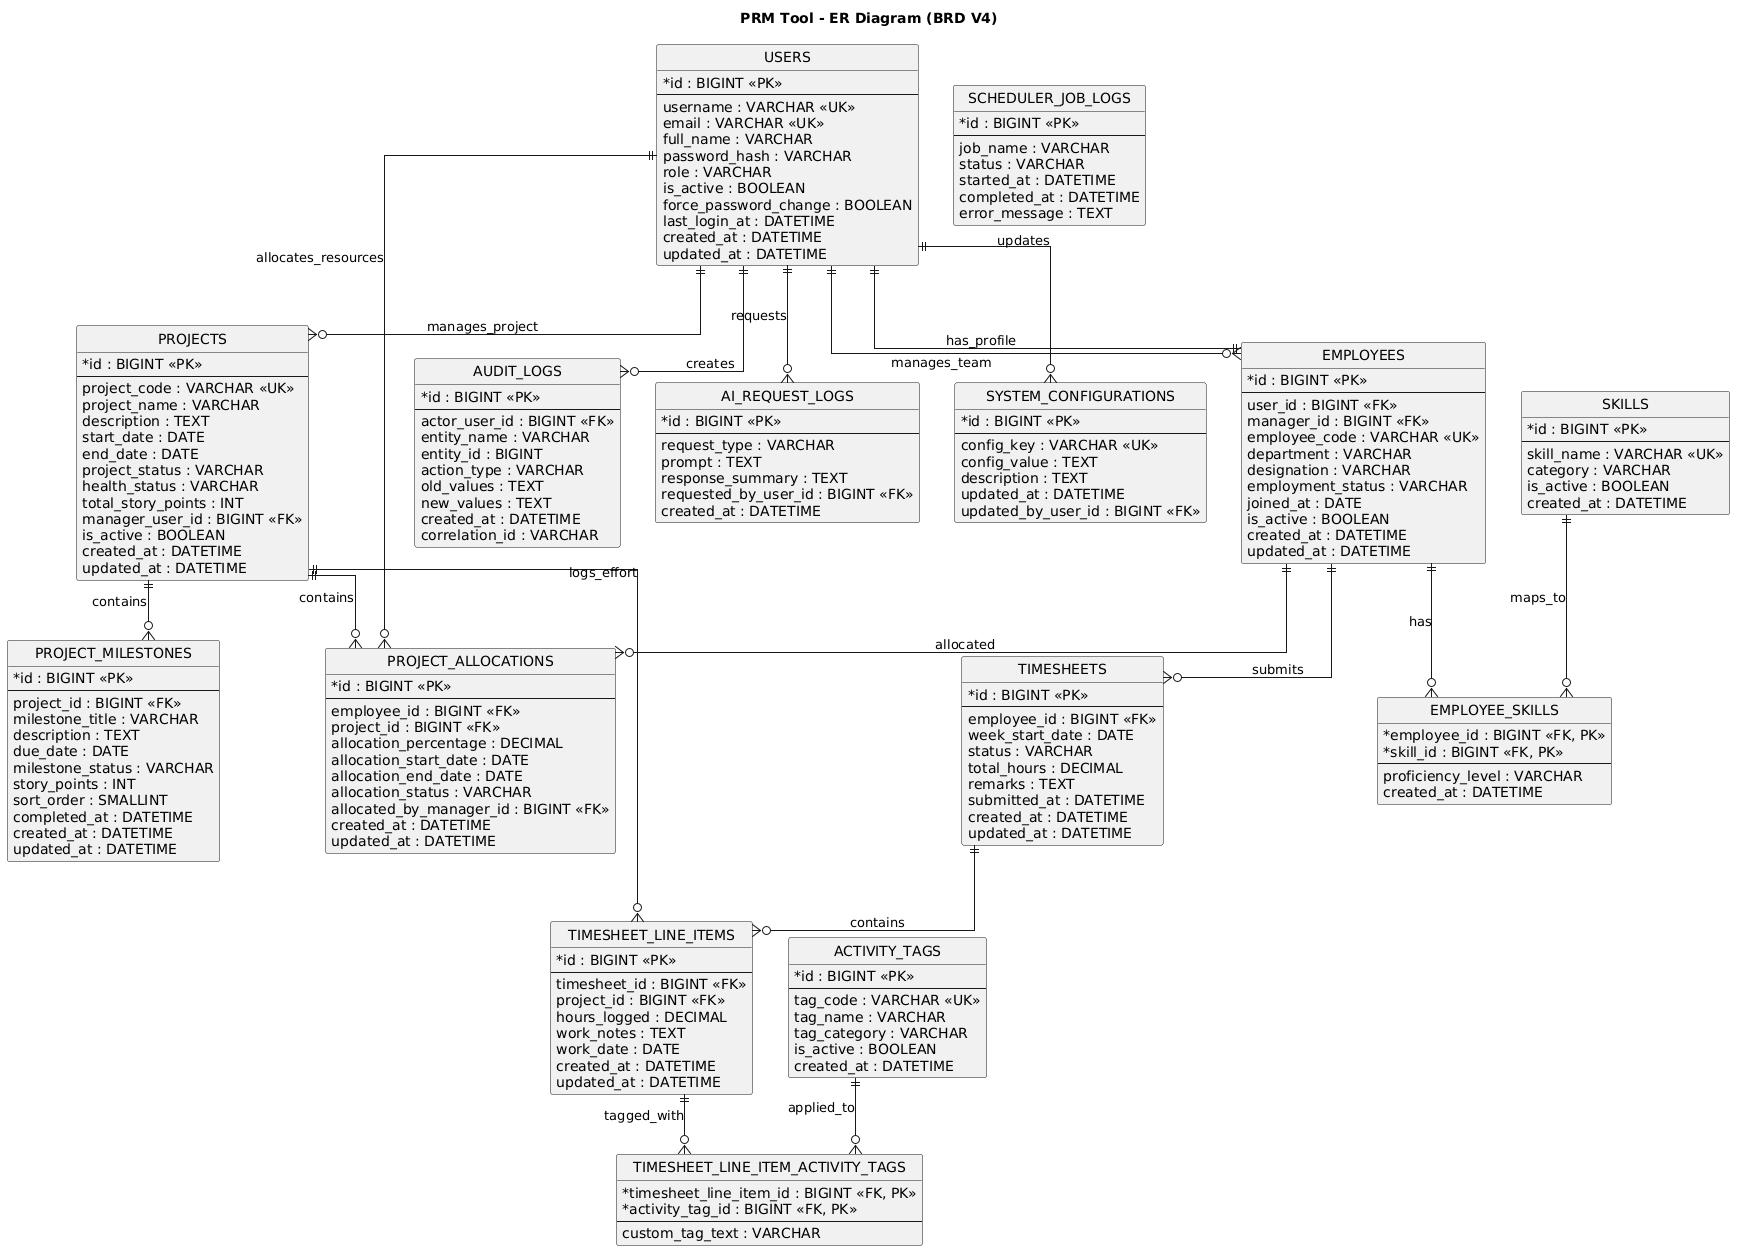

The diagram above was rendered by PlantUML. Its source (embedded in the PNG):
@startuml
hide circle
skinparam linetype ortho
skinparam shadowing false
skinparam classAttributeIconSize 0

skinparam entity {
    BackgroundColor #FDFDFD
    BorderColor #2C3E50
    FontColor #2C3E50
}

title PRM Tool - ER Diagram (BRD V4)

entity "USERS" as USERS {
    *id : BIGINT <<PK>>
    --
    username : VARCHAR <<UK>>
    email : VARCHAR <<UK>>
    full_name : VARCHAR
    password_hash : VARCHAR
    role : VARCHAR
    is_active : BOOLEAN
    force_password_change : BOOLEAN
    last_login_at : DATETIME
    created_at : DATETIME
    updated_at : DATETIME
}

entity "EMPLOYEES" as EMPLOYEES {
    *id : BIGINT <<PK>>
    --
    user_id : BIGINT <<FK>>
    manager_id : BIGINT <<FK>> 
    employee_code : VARCHAR <<UK>>
    department : VARCHAR
    designation : VARCHAR
    employment_status : VARCHAR
    joined_at : DATE
    is_active : BOOLEAN
    created_at : DATETIME
    updated_at : DATETIME
}

entity "SKILLS" as SKILLS {
    *id : BIGINT <<PK>>
    --
    skill_name : VARCHAR <<UK>>
    category : VARCHAR
    is_active : BOOLEAN
    created_at : DATETIME
}

entity "EMPLOYEE_SKILLS" as EMPLOYEE_SKILLS {
    *employee_id : BIGINT <<FK, PK>>
    *skill_id : BIGINT <<FK, PK>>
    --
    proficiency_level : VARCHAR
    created_at : DATETIME
}

entity "PROJECTS" as PROJECTS {
    *id : BIGINT <<PK>>
    --
    project_code : VARCHAR <<UK>>
    project_name : VARCHAR
    description : TEXT
    start_date : DATE
    end_date : DATE
    project_status : VARCHAR
    health_status : VARCHAR
    total_story_points : INT
    manager_user_id : BIGINT <<FK>>
    is_active : BOOLEAN
    created_at : DATETIME
    updated_at : DATETIME
}

entity "PROJECT_MILESTONES" as PROJECT_MILESTONES {
    *id : BIGINT <<PK>>
    --
    project_id : BIGINT <<FK>>
    milestone_title : VARCHAR
    description : TEXT
    due_date : DATE
    milestone_status : VARCHAR
    story_points : INT
    sort_order : SMALLINT
    completed_at : DATETIME
    created_at : DATETIME
    updated_at : DATETIME
}

entity "PROJECT_ALLOCATIONS" as PROJECT_ALLOCATIONS {
    *id : BIGINT <<PK>>
    --
    employee_id : BIGINT <<FK>>
    project_id : BIGINT <<FK>>
    allocation_percentage : DECIMAL
    allocation_start_date : DATE
    allocation_end_date : DATE
    allocation_status : VARCHAR
    allocated_by_manager_id : BIGINT <<FK>>
    created_at : DATETIME
    updated_at : DATETIME
}

entity "TIMESHEETS" as TIMESHEETS {
    *id : BIGINT <<PK>>
    --
    employee_id : BIGINT <<FK>>
    week_start_date : DATE
    status : VARCHAR
    total_hours : DECIMAL
    remarks : TEXT
    submitted_at : DATETIME
    created_at : DATETIME
    updated_at : DATETIME
}

entity "TIMESHEET_LINE_ITEMS" as TIMESHEET_LINE_ITEMS {
    *id : BIGINT <<PK>>
    --
    timesheet_id : BIGINT <<FK>>
    project_id : BIGINT <<FK>>
    hours_logged : DECIMAL
    work_notes : TEXT
    work_date : DATE
    created_at : DATETIME
    updated_at : DATETIME
}

entity "ACTIVITY_TAGS" as ACTIVITY_TAGS {
    *id : BIGINT <<PK>>
    --
    tag_code : VARCHAR <<UK>>
    tag_name : VARCHAR
    tag_category : VARCHAR
    is_active : BOOLEAN
    created_at : DATETIME
}

entity "TIMESHEET_LINE_ITEM_ACTIVITY_TAGS" as TIMESHEET_LINE_ITEM_ACTIVITY_TAGS {
    *timesheet_line_item_id : BIGINT <<FK, PK>>
    *activity_tag_id : BIGINT <<FK, PK>>
    --
    custom_tag_text : VARCHAR
}

entity "AUDIT_LOGS" as AUDIT_LOGS {
    *id : BIGINT <<PK>>
    --
    actor_user_id : BIGINT <<FK>>
    entity_name : VARCHAR
    entity_id : BIGINT
    action_type : VARCHAR
    old_values : TEXT
    new_values : TEXT
    created_at : DATETIME
    correlation_id : VARCHAR
}

entity "AI_REQUEST_LOGS" as AI_REQUEST_LOGS {
    *id : BIGINT <<PK>>
    --
    request_type : VARCHAR
    prompt : TEXT
    response_summary : TEXT
    requested_by_user_id : BIGINT <<FK>>
    created_at : DATETIME
}

entity "SYSTEM_CONFIGURATIONS" as SYSTEM_CONFIGURATIONS {
    *id : BIGINT <<PK>>
    --
    config_key : VARCHAR <<UK>>
    config_value : TEXT
    description : TEXT
    updated_at : DATETIME
    updated_by_user_id : BIGINT <<FK>>
}

entity "SCHEDULER_JOB_LOGS" as SCHEDULER_JOB_LOGS {
    *id : BIGINT <<PK>>
    --
    job_name : VARCHAR
    status : VARCHAR
    started_at : DATETIME
    completed_at : DATETIME
    error_message : TEXT
}

' Relationships
USERS ||--|| EMPLOYEES : has_profile
USERS ||--o{ EMPLOYEES : manages_team
USERS ||--o{ AUDIT_LOGS : creates
USERS ||--o{ AI_REQUEST_LOGS : requests
USERS ||--o{ SYSTEM_CONFIGURATIONS : updates
USERS ||--o{ PROJECT_ALLOCATIONS : allocates_resources

EMPLOYEES ||--o{ EMPLOYEE_SKILLS : has
SKILLS ||--o{ EMPLOYEE_SKILLS : maps_to

EMPLOYEES ||--o{ PROJECT_ALLOCATIONS : allocated
PROJECTS ||--o{ PROJECT_ALLOCATIONS : contains

PROJECTS ||--o{ PROJECT_MILESTONES : contains
USERS ||--o{ PROJECTS : manages_project

EMPLOYEES ||--o{ TIMESHEETS : submits
TIMESHEETS ||--o{ TIMESHEET_LINE_ITEMS : contains
PROJECTS ||--o{ TIMESHEET_LINE_ITEMS : logs_effort

ACTIVITY_TAGS ||--o{ TIMESHEET_LINE_ITEM_ACTIVITY_TAGS : applied_to
TIMESHEET_LINE_ITEMS ||--o{ TIMESHEET_LINE_ITEM_ACTIVITY_TAGS : tagged_with
@enduml